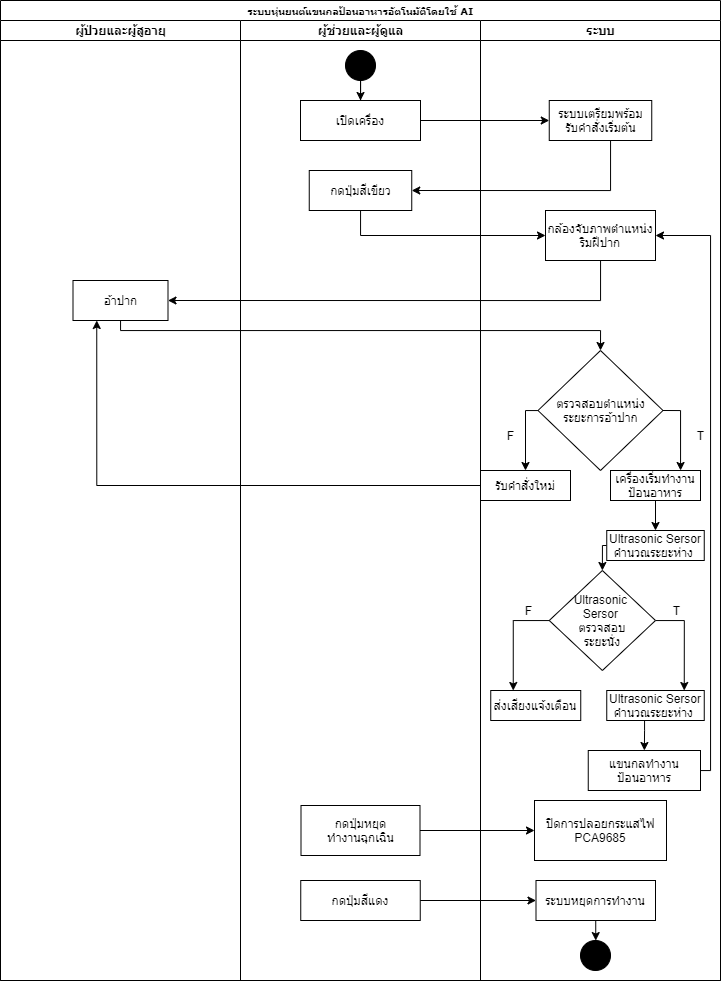

The diagram above was exported from draw.io. Its source (the exported page's mxGraphModel, read from the mxfile embedded in the PNG):
<mxGraphModel dx="1955" dy="867" grid="1" gridSize="10" guides="1" tooltips="1" connect="1" arrows="1" fold="1" page="1" pageScale="1" pageWidth="827" pageHeight="1169" math="0" shadow="0">
  <root>
    <mxCell id="Z2j99_C-YLL_x7pajAja-0" />
    <mxCell id="Z2j99_C-YLL_x7pajAja-1" parent="Z2j99_C-YLL_x7pajAja-0" />
    <mxCell id="dulegiK2wRm-nNaTtnog-0" value="ระบบหุ่นยนต์แขนกลป้อนอาหารอัตโนมัติโดยใช้ AI" style="swimlane;html=1;childLayout=stackLayout;startSize=20;rounded=0;shadow=0;labelBackgroundColor=none;strokeWidth=1;fontFamily=Verdana;fontSize=8;align=center;" parent="Z2j99_C-YLL_x7pajAja-1" vertex="1">
      <mxGeometry x="140" y="140" width="720" height="980" as="geometry" />
    </mxCell>
    <mxCell id="dulegiK2wRm-nNaTtnog-1" value="ผู้ป่วยและผู้สูอายุ" style="swimlane;html=1;startSize=20;" parent="dulegiK2wRm-nNaTtnog-0" vertex="1">
      <mxGeometry y="20" width="240" height="960" as="geometry" />
    </mxCell>
    <mxCell id="dulegiK2wRm-nNaTtnog-2" value="อ้าปาก" style="rounded=0;whiteSpace=wrap;html=1;fillColor=#FFFFFF;" parent="dulegiK2wRm-nNaTtnog-1" vertex="1">
      <mxGeometry x="72.5" y="260" width="95" height="40" as="geometry" />
    </mxCell>
    <mxCell id="dulegiK2wRm-nNaTtnog-4" value="ผู้ช่วยและผู้ดูแล" style="swimlane;html=1;startSize=20;" parent="dulegiK2wRm-nNaTtnog-0" vertex="1">
      <mxGeometry x="240" y="20" width="240" height="960" as="geometry" />
    </mxCell>
    <mxCell id="dulegiK2wRm-nNaTtnog-5" value="" style="ellipse;whiteSpace=wrap;html=1;aspect=fixed;fillColor=#000000;" parent="dulegiK2wRm-nNaTtnog-4" vertex="1">
      <mxGeometry x="105" y="30" width="30" height="30" as="geometry" />
    </mxCell>
    <mxCell id="dulegiK2wRm-nNaTtnog-6" value="เปิดเครื่อง" style="rounded=0;whiteSpace=wrap;html=1;fillColor=#FFFFFF;" parent="dulegiK2wRm-nNaTtnog-4" vertex="1">
      <mxGeometry x="60" y="80" width="120" height="40" as="geometry" />
    </mxCell>
    <mxCell id="dulegiK2wRm-nNaTtnog-7" style="edgeStyle=orthogonalEdgeStyle;rounded=0;orthogonalLoop=1;jettySize=auto;html=1;entryX=0.5;entryY=0;entryDx=0;entryDy=0;" parent="dulegiK2wRm-nNaTtnog-4" source="dulegiK2wRm-nNaTtnog-5" target="dulegiK2wRm-nNaTtnog-6" edge="1">
      <mxGeometry relative="1" as="geometry" />
    </mxCell>
    <mxCell id="dulegiK2wRm-nNaTtnog-55" value="กดปุ่มสีเขียว" style="rounded=0;whiteSpace=wrap;html=1;fillColor=#FFFFFF;" parent="dulegiK2wRm-nNaTtnog-4" vertex="1">
      <mxGeometry x="68.75" y="150" width="102.5" height="40" as="geometry" />
    </mxCell>
    <mxCell id="dulegiK2wRm-nNaTtnog-78" value="กดปุ่มสีแดง" style="rounded=0;whiteSpace=wrap;html=1;" parent="dulegiK2wRm-nNaTtnog-4" vertex="1">
      <mxGeometry x="60.25" y="860" width="119.5" height="40" as="geometry" />
    </mxCell>
    <mxCell id="dulegiK2wRm-nNaTtnog-82" value="กดปุ่มหยุด&lt;br&gt;ทำงานฉุกเฉิน" style="rounded=0;whiteSpace=wrap;html=1;" parent="dulegiK2wRm-nNaTtnog-4" vertex="1">
      <mxGeometry x="60.5" y="785" width="119" height="50" as="geometry" />
    </mxCell>
    <mxCell id="dulegiK2wRm-nNaTtnog-14" value="ระบบ" style="swimlane;html=1;startSize=20;" parent="dulegiK2wRm-nNaTtnog-0" vertex="1">
      <mxGeometry x="480" y="20" width="240" height="960" as="geometry" />
    </mxCell>
    <mxCell id="dulegiK2wRm-nNaTtnog-73" style="edgeStyle=orthogonalEdgeStyle;rounded=0;orthogonalLoop=1;jettySize=auto;html=1;entryX=0.75;entryY=0;entryDx=0;entryDy=0;" parent="dulegiK2wRm-nNaTtnog-14" source="dulegiK2wRm-nNaTtnog-27" edge="1">
      <mxGeometry relative="1" as="geometry">
        <mxPoint x="203.75" y="670" as="targetPoint" />
        <Array as="points">
          <mxPoint x="204" y="600" />
        </Array>
      </mxGeometry>
    </mxCell>
    <mxCell id="dulegiK2wRm-nNaTtnog-90" style="edgeStyle=orthogonalEdgeStyle;rounded=0;orthogonalLoop=1;jettySize=auto;html=1;entryX=0.25;entryY=0;entryDx=0;entryDy=0;" parent="dulegiK2wRm-nNaTtnog-14" source="dulegiK2wRm-nNaTtnog-27" target="dulegiK2wRm-nNaTtnog-88" edge="1">
      <mxGeometry relative="1" as="geometry">
        <Array as="points">
          <mxPoint x="33" y="600" />
        </Array>
      </mxGeometry>
    </mxCell>
    <mxCell id="dulegiK2wRm-nNaTtnog-27" value="Ultrasonic &lt;br&gt;Sersor &lt;br&gt;ตรวจสอบ&lt;br&gt;ระยะนั่ง" style="rhombus;whiteSpace=wrap;html=1;fillColor=#FFFFFF;" parent="dulegiK2wRm-nNaTtnog-14" vertex="1">
      <mxGeometry x="68.75" y="550" width="106.25" height="100" as="geometry" />
    </mxCell>
    <mxCell id="dulegiK2wRm-nNaTtnog-30" value="F" style="text;html=1;align=center;verticalAlign=middle;resizable=0;points=[];autosize=1;strokeColor=none;" parent="dulegiK2wRm-nNaTtnog-14" vertex="1">
      <mxGeometry x="210" y="510" width="20" height="20" as="geometry" />
    </mxCell>
    <mxCell id="dulegiK2wRm-nNaTtnog-54" value="ระบบเตรียมพร้อมรับคำสั่งเริ่มต้น" style="rounded=0;whiteSpace=wrap;html=1;fillColor=#FFFFFF;" parent="dulegiK2wRm-nNaTtnog-14" vertex="1">
      <mxGeometry x="68.75" y="80" width="102.5" height="40" as="geometry" />
    </mxCell>
    <mxCell id="dulegiK2wRm-nNaTtnog-15" value="กล้องจับภาพตำแหน่งริมฝีปาก" style="rounded=0;whiteSpace=wrap;html=1;fillColor=#FFFFFF;" parent="dulegiK2wRm-nNaTtnog-14" vertex="1">
      <mxGeometry x="65" y="190" width="110" height="50" as="geometry" />
    </mxCell>
    <mxCell id="dulegiK2wRm-nNaTtnog-65" style="edgeStyle=orthogonalEdgeStyle;rounded=0;orthogonalLoop=1;jettySize=auto;html=1;entryX=0.5;entryY=0;entryDx=0;entryDy=0;" parent="dulegiK2wRm-nNaTtnog-14" source="dulegiK2wRm-nNaTtnog-20" target="dulegiK2wRm-nNaTtnog-21" edge="1">
      <mxGeometry relative="1" as="geometry">
        <Array as="points">
          <mxPoint x="45" y="390" />
        </Array>
      </mxGeometry>
    </mxCell>
    <mxCell id="dulegiK2wRm-nNaTtnog-20" value="ตรวจสอบตำแหน่ง&lt;br&gt;ระยะการอ้าปาก" style="rhombus;whiteSpace=wrap;html=1;fillColor=#FFFFFF;" parent="dulegiK2wRm-nNaTtnog-14" vertex="1">
      <mxGeometry x="57.49999999999999" y="330" width="125" height="120" as="geometry" />
    </mxCell>
    <mxCell id="dulegiK2wRm-nNaTtnog-21" value="รับคำสั่งใหม่" style="rounded=0;whiteSpace=wrap;html=1;fillColor=#FFFFFF;" parent="dulegiK2wRm-nNaTtnog-14" vertex="1">
      <mxGeometry y="450" width="90" height="30" as="geometry" />
    </mxCell>
    <mxCell id="dulegiK2wRm-nNaTtnog-70" style="edgeStyle=orthogonalEdgeStyle;rounded=0;orthogonalLoop=1;jettySize=auto;html=1;entryX=0.5;entryY=0;entryDx=0;entryDy=0;" parent="dulegiK2wRm-nNaTtnog-14" source="dulegiK2wRm-nNaTtnog-29" target="dulegiK2wRm-nNaTtnog-27" edge="1">
      <mxGeometry relative="1" as="geometry">
        <Array as="points">
          <mxPoint x="122" y="525" />
        </Array>
      </mxGeometry>
    </mxCell>
    <mxCell id="dulegiK2wRm-nNaTtnog-29" value="Ultrasonic Sersor คำนวณระยะห่าง&amp;nbsp;" style="rounded=0;whiteSpace=wrap;html=1;fillColor=#FFFFFF;" parent="dulegiK2wRm-nNaTtnog-14" vertex="1">
      <mxGeometry x="126.25" y="510" width="97.5" height="30" as="geometry" />
    </mxCell>
    <mxCell id="dulegiK2wRm-nNaTtnog-23" value="เครื่องเริ่มทำงาน&lt;br&gt;ป้อนอาหาร" style="rounded=0;whiteSpace=wrap;html=1;fillColor=#FFFFFF;" parent="dulegiK2wRm-nNaTtnog-14" vertex="1">
      <mxGeometry x="130" y="450" width="90" height="30" as="geometry" />
    </mxCell>
    <mxCell id="dulegiK2wRm-nNaTtnog-67" style="edgeStyle=orthogonalEdgeStyle;rounded=0;orthogonalLoop=1;jettySize=auto;html=1;exitX=1;exitY=0.5;exitDx=0;exitDy=0;" parent="dulegiK2wRm-nNaTtnog-14" source="dulegiK2wRm-nNaTtnog-20" target="dulegiK2wRm-nNaTtnog-23" edge="1">
      <mxGeometry relative="1" as="geometry">
        <Array as="points">
          <mxPoint x="200" y="390" />
        </Array>
      </mxGeometry>
    </mxCell>
    <mxCell id="dulegiK2wRm-nNaTtnog-62" style="edgeStyle=orthogonalEdgeStyle;rounded=0;orthogonalLoop=1;jettySize=auto;html=1;entryX=0.5;entryY=0;entryDx=0;entryDy=0;" parent="dulegiK2wRm-nNaTtnog-14" source="dulegiK2wRm-nNaTtnog-23" target="dulegiK2wRm-nNaTtnog-29" edge="1">
      <mxGeometry relative="1" as="geometry" />
    </mxCell>
    <mxCell id="dulegiK2wRm-nNaTtnog-24" value="T" style="text;html=1;align=center;verticalAlign=middle;resizable=0;points=[];autosize=1;strokeColor=none;" parent="dulegiK2wRm-nNaTtnog-14" vertex="1">
      <mxGeometry x="210" y="405" width="20" height="20" as="geometry" />
    </mxCell>
    <mxCell id="dulegiK2wRm-nNaTtnog-32" value="T" style="text;html=1;align=center;verticalAlign=middle;resizable=0;points=[];autosize=1;strokeColor=none;" parent="dulegiK2wRm-nNaTtnog-14" vertex="1">
      <mxGeometry x="186" y="580" width="20" height="20" as="geometry" />
    </mxCell>
    <mxCell id="dulegiK2wRm-nNaTtnog-85" style="edgeStyle=orthogonalEdgeStyle;rounded=0;orthogonalLoop=1;jettySize=auto;html=1;entryX=0.5;entryY=0;entryDx=0;entryDy=0;" parent="dulegiK2wRm-nNaTtnog-14" source="dulegiK2wRm-nNaTtnog-80" target="dulegiK2wRm-nNaTtnog-31" edge="1">
      <mxGeometry relative="1" as="geometry" />
    </mxCell>
    <mxCell id="dulegiK2wRm-nNaTtnog-80" value="ระบบหยุดการทำงาน" style="rounded=0;whiteSpace=wrap;html=1;" parent="dulegiK2wRm-nNaTtnog-14" vertex="1">
      <mxGeometry x="55.5" y="860" width="119.5" height="40" as="geometry" />
    </mxCell>
    <mxCell id="dulegiK2wRm-nNaTtnog-83" value="ปิดการปลอยกระแสไฟ PCA9685" style="rounded=0;whiteSpace=wrap;html=1;" parent="dulegiK2wRm-nNaTtnog-14" vertex="1">
      <mxGeometry x="54" y="780" width="132" height="60" as="geometry" />
    </mxCell>
    <mxCell id="dulegiK2wRm-nNaTtnog-31" value="" style="ellipse;whiteSpace=wrap;html=1;aspect=fixed;fillColor=#000000;" parent="dulegiK2wRm-nNaTtnog-14" vertex="1">
      <mxGeometry x="100" y="920" width="30" height="30" as="geometry" />
    </mxCell>
    <mxCell id="dulegiK2wRm-nNaTtnog-88" value="ส่งเสียงแจ้งเตือน" style="rounded=0;whiteSpace=wrap;html=1;fillColor=#FFFFFF;" parent="dulegiK2wRm-nNaTtnog-14" vertex="1">
      <mxGeometry x="10.25" y="670" width="90" height="30" as="geometry" />
    </mxCell>
    <mxCell id="GCkeUyCB4d6SddnDo4Ma-2" style="edgeStyle=orthogonalEdgeStyle;rounded=0;orthogonalLoop=1;jettySize=auto;html=1;entryX=0.5;entryY=0;entryDx=0;entryDy=0;" edge="1" parent="dulegiK2wRm-nNaTtnog-14" source="dulegiK2wRm-nNaTtnog-89" target="GCkeUyCB4d6SddnDo4Ma-1">
      <mxGeometry relative="1" as="geometry">
        <Array as="points">
          <mxPoint x="164" y="710" />
          <mxPoint x="164" y="710" />
        </Array>
      </mxGeometry>
    </mxCell>
    <mxCell id="dulegiK2wRm-nNaTtnog-89" value="Ultrasonic Sersor คำนวณระยะห่าง&amp;nbsp;" style="rounded=0;whiteSpace=wrap;html=1;fillColor=#FFFFFF;" parent="dulegiK2wRm-nNaTtnog-14" vertex="1">
      <mxGeometry x="126.25" y="670" width="97.5" height="30" as="geometry" />
    </mxCell>
    <mxCell id="dulegiK2wRm-nNaTtnog-91" value="F" style="text;html=1;align=center;verticalAlign=middle;resizable=0;points=[];autosize=1;strokeColor=none;" parent="dulegiK2wRm-nNaTtnog-14" vertex="1">
      <mxGeometry x="37.5" y="580" width="20" height="20" as="geometry" />
    </mxCell>
    <mxCell id="GCkeUyCB4d6SddnDo4Ma-3" style="edgeStyle=orthogonalEdgeStyle;rounded=0;orthogonalLoop=1;jettySize=auto;html=1;entryX=1;entryY=0.5;entryDx=0;entryDy=0;" edge="1" parent="dulegiK2wRm-nNaTtnog-14" source="GCkeUyCB4d6SddnDo4Ma-1" target="dulegiK2wRm-nNaTtnog-15">
      <mxGeometry relative="1" as="geometry">
        <Array as="points">
          <mxPoint x="230" y="215" />
        </Array>
      </mxGeometry>
    </mxCell>
    <mxCell id="GCkeUyCB4d6SddnDo4Ma-1" value="แขนกลทำงาน&lt;br&gt;ป้อนอาหาร" style="rounded=0;whiteSpace=wrap;html=1;" vertex="1" parent="dulegiK2wRm-nNaTtnog-14">
      <mxGeometry x="107.75" y="730" width="112.25" height="40" as="geometry" />
    </mxCell>
    <mxCell id="dulegiK2wRm-nNaTtnog-56" style="edgeStyle=orthogonalEdgeStyle;rounded=0;orthogonalLoop=1;jettySize=auto;html=1;" parent="dulegiK2wRm-nNaTtnog-0" source="dulegiK2wRm-nNaTtnog-6" target="dulegiK2wRm-nNaTtnog-54" edge="1">
      <mxGeometry relative="1" as="geometry" />
    </mxCell>
    <mxCell id="dulegiK2wRm-nNaTtnog-58" style="edgeStyle=orthogonalEdgeStyle;rounded=0;orthogonalLoop=1;jettySize=auto;html=1;entryX=1;entryY=0.5;entryDx=0;entryDy=0;" parent="dulegiK2wRm-nNaTtnog-0" source="dulegiK2wRm-nNaTtnog-54" target="dulegiK2wRm-nNaTtnog-55" edge="1">
      <mxGeometry relative="1" as="geometry">
        <Array as="points">
          <mxPoint x="610" y="190" />
        </Array>
      </mxGeometry>
    </mxCell>
    <mxCell id="dulegiK2wRm-nNaTtnog-59" style="edgeStyle=orthogonalEdgeStyle;rounded=0;orthogonalLoop=1;jettySize=auto;html=1;entryX=0;entryY=0.5;entryDx=0;entryDy=0;" parent="dulegiK2wRm-nNaTtnog-0" source="dulegiK2wRm-nNaTtnog-55" target="dulegiK2wRm-nNaTtnog-15" edge="1">
      <mxGeometry relative="1" as="geometry">
        <Array as="points">
          <mxPoint x="360" y="235" />
        </Array>
      </mxGeometry>
    </mxCell>
    <mxCell id="dulegiK2wRm-nNaTtnog-60" style="edgeStyle=orthogonalEdgeStyle;rounded=0;orthogonalLoop=1;jettySize=auto;html=1;entryX=1;entryY=0.5;entryDx=0;entryDy=0;" parent="dulegiK2wRm-nNaTtnog-0" source="dulegiK2wRm-nNaTtnog-15" target="dulegiK2wRm-nNaTtnog-2" edge="1">
      <mxGeometry relative="1" as="geometry">
        <Array as="points">
          <mxPoint x="600" y="300" />
        </Array>
      </mxGeometry>
    </mxCell>
    <mxCell id="dulegiK2wRm-nNaTtnog-64" style="edgeStyle=orthogonalEdgeStyle;rounded=0;orthogonalLoop=1;jettySize=auto;html=1;entryX=0.5;entryY=0;entryDx=0;entryDy=0;" parent="dulegiK2wRm-nNaTtnog-0" source="dulegiK2wRm-nNaTtnog-2" target="dulegiK2wRm-nNaTtnog-20" edge="1">
      <mxGeometry relative="1" as="geometry">
        <Array as="points">
          <mxPoint x="120" y="330" />
          <mxPoint x="600" y="330" />
        </Array>
      </mxGeometry>
    </mxCell>
    <mxCell id="dulegiK2wRm-nNaTtnog-66" style="edgeStyle=orthogonalEdgeStyle;rounded=0;orthogonalLoop=1;jettySize=auto;html=1;entryX=0.25;entryY=1;entryDx=0;entryDy=0;" parent="dulegiK2wRm-nNaTtnog-0" source="dulegiK2wRm-nNaTtnog-21" target="dulegiK2wRm-nNaTtnog-2" edge="1">
      <mxGeometry relative="1" as="geometry" />
    </mxCell>
    <mxCell id="dulegiK2wRm-nNaTtnog-81" style="edgeStyle=orthogonalEdgeStyle;rounded=0;orthogonalLoop=1;jettySize=auto;html=1;" parent="dulegiK2wRm-nNaTtnog-0" source="dulegiK2wRm-nNaTtnog-78" target="dulegiK2wRm-nNaTtnog-80" edge="1">
      <mxGeometry relative="1" as="geometry" />
    </mxCell>
    <mxCell id="dulegiK2wRm-nNaTtnog-84" style="edgeStyle=orthogonalEdgeStyle;rounded=0;orthogonalLoop=1;jettySize=auto;html=1;entryX=0;entryY=0.5;entryDx=0;entryDy=0;" parent="dulegiK2wRm-nNaTtnog-0" source="dulegiK2wRm-nNaTtnog-82" target="dulegiK2wRm-nNaTtnog-83" edge="1">
      <mxGeometry relative="1" as="geometry" />
    </mxCell>
    <mxCell id="dulegiK2wRm-nNaTtnog-25" value="F" style="text;html=1;align=center;verticalAlign=middle;resizable=0;points=[];autosize=1;strokeColor=none;" parent="Z2j99_C-YLL_x7pajAja-1" vertex="1">
      <mxGeometry x="640" y="565" width="20" height="20" as="geometry" />
    </mxCell>
  </root>
</mxGraphModel>